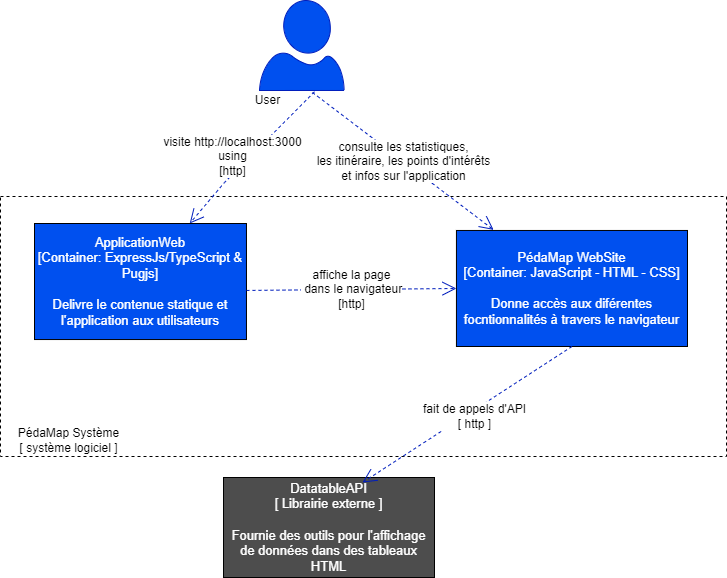

The diagram above was exported from draw.io. Its source (the exported page's mxGraphModel, read from the mxfile embedded in the PNG):
<mxGraphModel dx="1091" dy="638" grid="0" gridSize="10" guides="1" tooltips="1" connect="1" arrows="1" fold="1" page="1" pageScale="1" pageWidth="827" pageHeight="1169" math="0" shadow="0">
  <root>
    <mxCell id="0" />
    <mxCell id="1" parent="0" />
    <mxCell id="XVRp9nRQ_W3tmeFv3NOb-16" value="" style="rounded=0;whiteSpace=wrap;html=1;dashed=1;" vertex="1" parent="1">
      <mxGeometry x="19" y="208" width="726" height="260" as="geometry" />
    </mxCell>
    <mxCell id="XVRp9nRQ_W3tmeFv3NOb-1" value="" style="sketch=0;aspect=fixed;pointerEvents=1;shadow=0;dashed=0;html=1;labelPosition=center;verticalLabelPosition=bottom;verticalAlign=top;align=center;shape=mxgraph.azure.user;fillColor=#0050ef;fontColor=#ffffff;strokeColor=#001DBC;" vertex="1" parent="1">
      <mxGeometry x="278" y="12" width="84.6" height="90" as="geometry" />
    </mxCell>
    <mxCell id="XVRp9nRQ_W3tmeFv3NOb-5" value="&lt;font style=&quot;font-size: 12px;&quot;&gt;visite&amp;nbsp;&lt;span style=&quot;background-color: light-dark(#ffffff, var(--ge-dark-color, #121212));&quot;&gt;http://localhost:3000&lt;/span&gt;&lt;/font&gt;&lt;div&gt;&lt;span style=&quot;background-color: light-dark(#ffffff, var(--ge-dark-color, #121212)); color: light-dark(rgb(0, 0, 0), rgb(255, 255, 255));&quot;&gt;&lt;font style=&quot;font-size: 12px;&quot;&gt;using&lt;/font&gt;&lt;/span&gt;&lt;/div&gt;&lt;div&gt;&lt;span style=&quot;background-color: light-dark(#ffffff, var(--ge-dark-color, #121212)); color: light-dark(rgb(0, 0, 0), rgb(255, 255, 255));&quot;&gt;&lt;font style=&quot;font-size: 12px;&quot;&gt;[http]&lt;/font&gt;&lt;/span&gt;&lt;/div&gt;" style="endArrow=open;endSize=12;dashed=1;html=1;rounded=0;fillColor=#0050ef;strokeColor=#001DBC;exitX=0.65;exitY=1.014;exitDx=0;exitDy=0;exitPerimeter=0;" edge="1" parent="1" source="XVRp9nRQ_W3tmeFv3NOb-1" target="XVRp9nRQ_W3tmeFv3NOb-8">
      <mxGeometry x="0.1423" y="-13" width="160" relative="1" as="geometry">
        <mxPoint x="616" y="70" as="sourcePoint" />
        <mxPoint x="660" y="221" as="targetPoint" />
        <Array as="points">
          <mxPoint x="243" y="194" />
        </Array>
        <mxPoint x="1" as="offset" />
      </mxGeometry>
    </mxCell>
    <mxCell id="XVRp9nRQ_W3tmeFv3NOb-6" value="User" style="text;html=1;align=center;verticalAlign=middle;resizable=0;points=[];autosize=1;strokeColor=none;fillColor=none;" vertex="1" parent="1">
      <mxGeometry x="264" y="99" width="43" height="26" as="geometry" />
    </mxCell>
    <mxCell id="XVRp9nRQ_W3tmeFv3NOb-13" value="DatatableAPI&lt;div&gt;[ Librairie externe ]&lt;/div&gt;&lt;div&gt;&lt;br&gt;&lt;/div&gt;&lt;div&gt;Fournie des outils pour l'affichage de données dans des tableaux HTML&lt;/div&gt;" style="whiteSpace=wrap;html=1;align=center;fillColor=#4D4D4D;fontColor=#FFFFFF;fontSize=13;" vertex="1" parent="1">
      <mxGeometry x="242" y="489" width="211" height="100" as="geometry" />
    </mxCell>
    <mxCell id="XVRp9nRQ_W3tmeFv3NOb-14" value="&lt;span style=&quot;font-size: 12px;&quot;&gt;consulte les statistiques,&lt;/span&gt;&lt;div&gt;&lt;span style=&quot;font-size: 12px;&quot;&gt;les itinéraire, les points d'intérêts&lt;/span&gt;&lt;/div&gt;&lt;div&gt;&lt;span style=&quot;font-size: 12px;&quot;&gt;et infos sur l'application&lt;/span&gt;&lt;/div&gt;" style="endArrow=open;endSize=12;dashed=1;html=1;rounded=0;fillColor=#0050ef;strokeColor=#001DBC;entryX=0.161;entryY=-0.005;entryDx=0;entryDy=0;entryPerimeter=0;" edge="1" parent="1" target="XVRp9nRQ_W3tmeFv3NOb-9">
      <mxGeometry width="160" relative="1" as="geometry">
        <mxPoint x="331" y="104" as="sourcePoint" />
        <mxPoint x="469" y="236" as="targetPoint" />
        <Array as="points" />
      </mxGeometry>
    </mxCell>
    <mxCell id="XVRp9nRQ_W3tmeFv3NOb-15" value="" style="group" vertex="1" connectable="0" parent="1">
      <mxGeometry x="53" y="235" width="653" height="123" as="geometry" />
    </mxCell>
    <mxCell id="XVRp9nRQ_W3tmeFv3NOb-8" value="ApplicationWeb&lt;div&gt;[Container: ExpressJs/TypeScript &amp;amp; Pugjs]&lt;/div&gt;&lt;div&gt;&lt;br&gt;&lt;/div&gt;&lt;div&gt;Delivre le contenue statique et l'application aux utilisateurs&lt;/div&gt;" style="whiteSpace=wrap;html=1;align=center;fillColor=#0050EF;fontColor=#FFFFFF;fontSize=13;" vertex="1" parent="XVRp9nRQ_W3tmeFv3NOb-15">
      <mxGeometry width="211.97384615384618" height="116.03773584905662" as="geometry" />
    </mxCell>
    <mxCell id="XVRp9nRQ_W3tmeFv3NOb-9" value="&lt;div&gt;PédaMap WebSite&lt;/div&gt;&lt;div&gt;[Container: JavaScript - HTML - CSS]&lt;/div&gt;&lt;div&gt;&lt;br&gt;&lt;/div&gt;&lt;div&gt;Donne accès aux diférentes focntionnalités à travers le navigateur&lt;/div&gt;" style="whiteSpace=wrap;html=1;align=center;fillColor=#0050EF;fontColor=#FFFFFF;fontSize=13;" vertex="1" parent="XVRp9nRQ_W3tmeFv3NOb-15">
      <mxGeometry x="421.9384615384616" y="6.962264150943397" width="231.06153846153848" height="116.03773584905662" as="geometry" />
    </mxCell>
    <mxCell id="XVRp9nRQ_W3tmeFv3NOb-10" value="&lt;div&gt;&lt;span style=&quot;background-color: light-dark(#ffffff, var(--ge-dark-color, #121212)); color: light-dark(rgb(0, 0, 0), rgb(255, 255, 255));&quot;&gt;&lt;font style=&quot;font-size: 12px;&quot;&gt;affiche la page&lt;/font&gt;&lt;/span&gt;&lt;/div&gt;&lt;div&gt;&lt;span style=&quot;background-color: light-dark(#ffffff, var(--ge-dark-color, #121212)); color: light-dark(rgb(0, 0, 0), rgb(255, 255, 255));&quot;&gt;&lt;font style=&quot;font-size: 12px;&quot;&gt;&amp;nbsp;dans le navigateur&lt;/font&gt;&lt;/span&gt;&lt;/div&gt;&lt;div&gt;&lt;span style=&quot;background-color: light-dark(#ffffff, var(--ge-dark-color, #121212)); color: light-dark(rgb(0, 0, 0), rgb(255, 255, 255));&quot;&gt;&lt;font style=&quot;font-size: 12px;&quot;&gt;[http]&lt;/font&gt;&lt;/span&gt;&lt;/div&gt;" style="endArrow=open;endSize=12;dashed=1;html=1;rounded=0;fillColor=#0050ef;strokeColor=#001DBC;exitX=1;exitY=0.577;exitDx=0;exitDy=0;exitPerimeter=0;entryX=0;entryY=0.5;entryDx=0;entryDy=0;" edge="1" parent="XVRp9nRQ_W3tmeFv3NOb-15" source="XVRp9nRQ_W3tmeFv3NOb-8" target="XVRp9nRQ_W3tmeFv3NOb-9">
      <mxGeometry x="0.0025" width="160" relative="1" as="geometry">
        <mxPoint x="212.8217415384616" y="53.377358490565975" as="sourcePoint" />
        <mxPoint x="410.88769230769236" y="67.30188679245283" as="targetPoint" />
        <Array as="points" />
        <mxPoint as="offset" />
      </mxGeometry>
    </mxCell>
    <mxCell id="XVRp9nRQ_W3tmeFv3NOb-17" value="PédaMap Système&lt;div&gt;[ système logiciel ]&lt;/div&gt;" style="text;html=1;align=center;verticalAlign=middle;resizable=0;points=[];autosize=1;strokeColor=none;fillColor=none;" vertex="1" parent="1">
      <mxGeometry x="27" y="431" width="119" height="41" as="geometry" />
    </mxCell>
    <mxCell id="XVRp9nRQ_W3tmeFv3NOb-19" value="&lt;span style=&quot;font-size: 12px;&quot;&gt;fait de appels d'API&lt;/span&gt;&lt;div&gt;&lt;span style=&quot;font-size: 12px;&quot;&gt;[ http ]&lt;/span&gt;&lt;/div&gt;" style="endArrow=open;endSize=12;dashed=1;html=1;rounded=0;fillColor=#0050ef;strokeColor=#001DBC;exitX=0.5;exitY=1;exitDx=0;exitDy=0;entryX=0.659;entryY=0.05;entryDx=0;entryDy=0;entryPerimeter=0;" edge="1" parent="1" source="XVRp9nRQ_W3tmeFv3NOb-9" target="XVRp9nRQ_W3tmeFv3NOb-13">
      <mxGeometry x="-0.0399" y="6" width="160" relative="1" as="geometry">
        <mxPoint x="343" y="113" as="sourcePoint" />
        <mxPoint x="218" y="245" as="targetPoint" />
        <Array as="points" />
        <mxPoint as="offset" />
      </mxGeometry>
    </mxCell>
  </root>
</mxGraphModel>